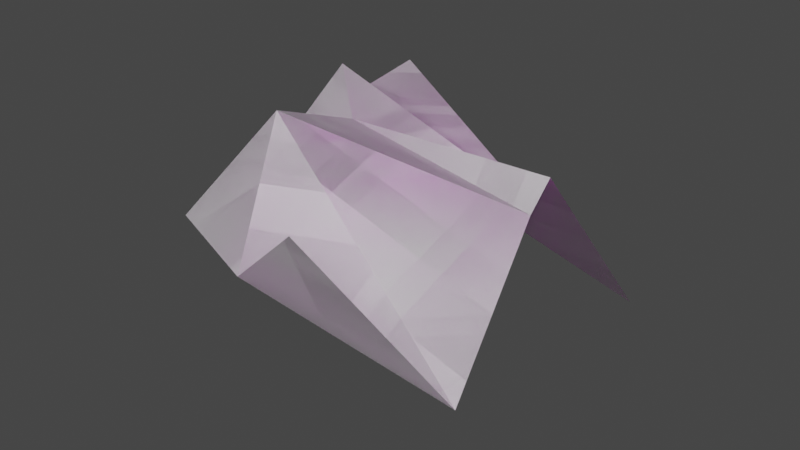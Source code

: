 # Source: receipt.blend  (saved by Blender 2.80.41; exported with 4.5.12 LTS)
import bpy
from mathutils import Matrix  # noqa: F401  (used for matrix-valued properties, if any)

bpy.ops.wm.read_factory_settings(use_empty=True)
scene = bpy.context.scene
scene.name = 'Scene'

# ---- collections
col_collection = bpy.data.collections.new('Collection'); scene.collection.children.link(col_collection)

# ---- images (referenced by path relative to the original .blend; pixels are not part of the script)
import os
ASSET_DIR = os.environ.get("B2B_ASSET_DIR", "")  # directory of the original .blend (textures are referenced by path, not embedded)
HERE = os.path.dirname(os.path.abspath(__file__))  # packed textures are extracted next to this script under _unpacked/

def load_image(name, relpath, width, height, colorspace="sRGB"):
    """Load a texture the original file referenced (path relative to the .blend, or extracted next to this script)."""
    p = next((c for c in (os.path.join(HERE, relpath), os.path.join(ASSET_DIR, relpath)) if relpath and os.path.exists(c)), "")
    if p:
        img = bpy.data.images.load(p, check_existing=True)
        img.name = name
    else:  # same state as the original file: an image datablock whose file is absent (Cycles renders it pink)
        img = bpy.data.images.new(name, width, height)
        img.source = "FILE"
        img.filepath = "//" + (relpath or name)
    img.colorspace_settings.name = colorspace
    return img
img_george_s_italian_restaurant_jpg = load_image('george-s-italian-restaurant.jpg', 'george-s-italian-restaurant.jpg', 1024, 1024, 'sRGB')

# ---- materials (node trees are filled in below, after node groups)
mat_receipt_front = bpy.data.materials.new('Receipt Front')
mat_receipt_front.use_transparent_shadow = False
mat_receipt_front.roughness = 0.25
mat_receipt_back = bpy.data.materials.new('Receipt Back')
mat_receipt_back.use_transparent_shadow = False
mat_receipt_back.roughness = 0.25

# ---- material node trees
mat_receipt_front.use_nodes = True; mat_receipt_front.node_tree.nodes.clear()
_N = mat_receipt_front.node_tree.nodes; _L = mat_receipt_front.node_tree.links
n0 = _N.new('ShaderNodeOutputMaterial'); n0.name = 'Material Output'; n0.location = (300, 300)
n1 = _N.new('ShaderNodeTexImage'); n1.name = 'Image Texture'; n1.location = (-400, 60)
n1.image = img_george_s_italian_restaurant_jpg
n1.extension = 'CLIP'
n2 = _N.new('ShaderNodeBsdfDiffuse'); n2.name = 'Diffuse BSDF'; n2.location = (-200, 60)
n3 = _N.new('ShaderNodeBsdfTransparent'); n3.name = 'Transparent BSDF'; n3.location = (-200, 240)
n4 = _N.new('ShaderNodeMixShader'); n4.name = 'Mix Shader'; n4.location = (0, 300)
_L.new(n1.outputs[0], n2.inputs[0])
_L.new(n3.outputs[0], n4.inputs[1])
_L.new(n2.outputs[0], n4.inputs[2])
_L.new(n4.outputs[0], n0.inputs[0])
_L.new(n1.outputs[1], n4.inputs[0])
n0.is_active_output = True
mat_receipt_back.use_nodes = True; mat_receipt_back.node_tree.nodes.clear()
_N = mat_receipt_back.node_tree.nodes; _L = mat_receipt_back.node_tree.links
n0 = _N.new('ShaderNodeOutputMaterial'); n0.name = 'Material Output'; n0.location = (300, 300)
n1 = _N.new('ShaderNodeBsdfPrincipled'); n1.name = 'Principled BSDF'; n1.location = (10, 300)
n1.distribution = 'GGX'
n1.subsurface_method = 'BURLEY'
n1.inputs[3].default_value = 1.45
_L.new(n1.outputs[0], n0.inputs[0])
n0.is_active_output = True

# ---- world
world_world = bpy.data.worlds.new('World'); scene.world = world_world
world_world.use_nodes = True; world_world.node_tree.nodes.clear()
_N = world_world.node_tree.nodes; _L = world_world.node_tree.links
n0 = _N.new('ShaderNodeOutputWorld'); n0.name = 'World Output'; n0.location = (300, 300)
n1 = _N.new('ShaderNodeBackground'); n1.name = 'Background'; n1.location = (10, 300)
n1.inputs[0].default_value = (0.05088, 0.05088, 0.05088, 1.0)
_L.new(n1.outputs[0], n0.inputs[0])
n0.is_active_output = True
world_world.color = (0.05088, 0.05088, 0.05088)
world_world.use_sun_shadow = False
world_world.sun_shadow_jitter_overblur = 0.0

# ---- meshes
me_george_s_italian_restaurant = bpy.data.meshes.new('george-s-italian-restaurant')
me_george_s_italian_restaurant.from_pydata([(0.03208, -0.3305, 0.1048), (0.2077, -0.3517, 0.1475), (-0.06408, 0.1562, 0.1275), (0.2932, 0.1833, -0.1384), (-0.1646, 0.08552, 0.04616), (0.09243, 0.2434, -0.07487), (-0.1356, 0.09604, 0.122), (0.2851, -0.02622, 0.115), (0.07036, -0.2993, 0.03111), (-0.06799, -0.1086, 0.06655), (-0.06568, 0.03791, 0.07559), (-0.03008, -0.1332, 0.1474), (0.3514, -0.2806, -0.02255), (0.2773, -0.04957, 0.07516)], [], [(0, 8, 11), (4, 5, 2), (6, 10, 5), (3, 10, 7), (9, 11, 10), (10, 6, 9), (13, 11, 12), (12, 11, 8), (11, 9, 0), (8, 1, 12), (10, 13, 7), (13, 10, 11), (5, 10, 3), (5, 4, 6)])
_uv = me_george_s_italian_restaurant.uv_layers.new(name='UVMap')
_uv.uv.foreach_set('vector', [0.0, 0.0, 0.434, 0.0, 0.09773, 0.3114, 0.0, 0.7629, 0.5618, 1.0, 0.0, 1.0, 0.0, 0.7221, 0.3194, 0.6661, 0.5618, 1.0, 1.0, 1.0, 0.3194, 0.6661, 1.0, 0.5468, 0.0, 0.4019, 0.09773, 0.3114, 0.3194, 0.6661, 0.3194, 0.6661, 0.0, 0.7221, 0.0, 0.4019, 1.0, 0.5018, 0.09773, 0.3114, 1.0, 0.09657, 1.0, 0.09657, 0.09773, 0.3114, 0.434, 0.0, 0.09773, 0.3114, 0.0, 0.4019, 0.0, 0.0, 0.434, 0.0, 1.0, 0.0, 1.0, 0.09657, 0.3194, 0.6661, 1.0, 0.5018, 1.0, 0.5468, 1.0, 0.5018, 0.3194, 0.6661, 0.09773, 0.3114, 0.5618, 1.0, 0.3194, 0.6661, 1.0, 1.0, 0.5618, 1.0, 0.0, 0.7629, 0.0, 0.7221])
me_george_s_italian_restaurant.materials.append(mat_receipt_front)
me_george_s_italian_restaurant.use_remesh_preserve_volume = False
me_george_s_italian_restaurant.use_remesh_preserve_attributes = False
me_george_s_italian_restaurant.use_mirror_vertex_groups = False
me_george_s_italian_restaurant.update()
me_george_s_italian_restaurant_001 = bpy.data.meshes.new('george-s-italian-restaurant.001')
me_george_s_italian_restaurant_001.from_pydata([(0.03208, -0.3305, 0.1048), (0.2077, -0.3517, 0.1475), (-0.06408, 0.1562, 0.1275), (0.2932, 0.1833, -0.1384), (-0.1646, 0.08552, 0.04616), (0.09243, 0.2434, -0.07487), (-0.1356, 0.09604, 0.122), (0.2851, -0.02622, 0.115), (0.07036, -0.2993, 0.03111), (-0.06799, -0.1086, 0.06655), (-0.06568, 0.03791, 0.07559), (-0.03008, -0.1332, 0.1474), (0.3514, -0.2806, -0.02255), (0.2773, -0.04957, 0.07516)], [], [(0, 11, 8), (4, 2, 5), (6, 5, 10), (3, 7, 10), (9, 10, 11), (10, 9, 6), (13, 12, 11), (12, 8, 11), (11, 0, 9), (8, 12, 1), (10, 7, 13), (13, 11, 10), (5, 3, 10), (5, 6, 4)])
_uv = me_george_s_italian_restaurant_001.uv_layers.new(name='UVMap')
_uv.uv.foreach_set('vector', [0.0, 0.0, 0.09773, 0.3114, 0.434, 0.0, 0.0, 0.7629, 0.0, 1.0, 0.5618, 1.0, 0.0, 0.7221, 0.5618, 1.0, 0.3194, 0.6661, 1.0, 1.0, 1.0, 0.5468, 0.3194, 0.6661, 0.0, 0.4019, 0.3194, 0.6661, 0.09773, 0.3114, 0.3194, 0.6661, 0.0, 0.4019, 0.0, 0.7221, 1.0, 0.5018, 1.0, 0.09657, 0.09773, 0.3114, 1.0, 0.09657, 0.434, 0.0, 0.09773, 0.3114, 0.09773, 0.3114, 0.0, 0.0, 0.0, 0.4019, 0.434, 0.0, 1.0, 0.09657, 1.0, 0.0, 0.3194, 0.6661, 1.0, 0.5468, 1.0, 0.5018, 1.0, 0.5018, 0.09773, 0.3114, 0.3194, 0.6661, 0.5618, 1.0, 1.0, 1.0, 0.3194, 0.6661, 0.5618, 1.0, 0.0, 0.7221, 0.0, 0.7629])
me_george_s_italian_restaurant_001.materials.append(mat_receipt_back)
me_george_s_italian_restaurant_001.use_remesh_preserve_volume = False
me_george_s_italian_restaurant_001.use_remesh_preserve_attributes = False
me_george_s_italian_restaurant_001.use_mirror_vertex_groups = False
me_george_s_italian_restaurant_001.update()

# ---- objects
ob_receipt_front = bpy.data.objects.new('Receipt Front', me_george_s_italian_restaurant)
ob_receipt_back = bpy.data.objects.new('Receipt Back', me_george_s_italian_restaurant_001)

# ---- transforms, parenting, visibility, modifiers, constraints
ob_receipt_front.location = (0.0, 0.0, 0.0)
ob_receipt_front.lineart.crease_threshold = 0.0
ob_receipt_back.location = (0.0, 0.0, 0.0)
ob_receipt_back.lineart.crease_threshold = 0.0

# ---- collection membership
col_collection.objects.link(ob_receipt_front)
col_collection.objects.link(ob_receipt_back)

# ---- scene / render settings (as saved in the file)
scene.frame_start = 1; scene.frame_end = 250; scene.frame_set(1)
scene.render.engine = 'BLENDER_EEVEE_NEXT'
scene.render.motion_blur_shutter = 1.0
scene.cycles.use_denoising = False
scene.cycles.samples = 128
scene.cycles.sampling_pattern = 'TABULATED_SOBOL'
scene.cycles.use_adaptive_sampling = False
scene.cycles.use_light_tree = False
scene.view_settings.view_transform = 'Filmic'
bpy.context.view_layer.update()

# ---- added for rendering (the .blend has no active camera and no usable light): camera, sun
cam_auto = bpy.data.cameras.new('AutoCamera')
cam_auto.lens = 50.0
cam_auto.sensor_width = 36.0
cam_auto.clip_end = 1000.0
ob_auto_camera = bpy.data.objects.new('AutoCamera', cam_auto)
scene.collection.objects.link(ob_auto_camera)
ob_auto_camera.location = (0.868723, -0.984538, 0.624817)
ob_auto_camera.rotation_euler = (1.09748, -7.21219e-08, 0.694738)
scene.camera = ob_auto_camera
light_auto_sun = bpy.data.lights.new('AutoSun', 'SUN')
light_auto_sun.energy = 3.0
light_auto_sun.angle = 0.0523599
ob_auto_sun = bpy.data.objects.new('AutoSun', light_auto_sun)
scene.collection.objects.link(ob_auto_sun)
ob_auto_sun.rotation_euler = (0.872665, 0.174533, 0.523599)
bpy.context.view_layer.update()
